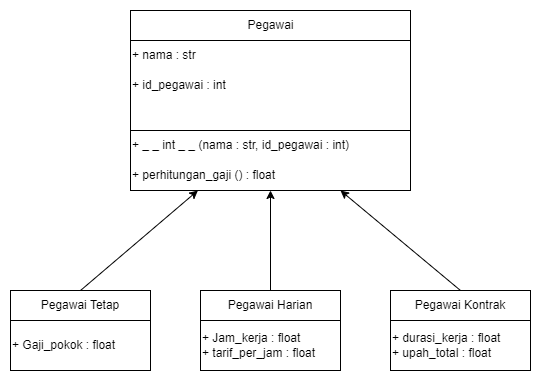

The diagram above was exported from draw.io. Its source (the exported page's mxGraphModel, read from the mxfile embedded in the PNG):
<mxGraphModel dx="1050" dy="534" grid="1" gridSize="10" guides="1" tooltips="1" connect="1" arrows="1" fold="1" page="1" pageScale="1" pageWidth="850" pageHeight="1100" math="0" shadow="0">
  <root>
    <mxCell id="0" />
    <mxCell id="1" parent="0" />
    <mxCell id="3srJlWBSV-lEEu_zyoDi-1" value="" style="rounded=0;whiteSpace=wrap;html=1;align=left;" parent="1" vertex="1">
      <mxGeometry x="230" y="160" width="280" height="120" as="geometry" />
    </mxCell>
    <mxCell id="3srJlWBSV-lEEu_zyoDi-2" value="" style="endArrow=none;html=1;rounded=0;exitX=0;exitY=0.25;exitDx=0;exitDy=0;entryX=1;entryY=0.25;entryDx=0;entryDy=0;" parent="1" source="3srJlWBSV-lEEu_zyoDi-1" target="3srJlWBSV-lEEu_zyoDi-1" edge="1">
      <mxGeometry width="50" height="50" relative="1" as="geometry">
        <mxPoint x="430" y="300" as="sourcePoint" />
        <mxPoint x="480" y="250" as="targetPoint" />
      </mxGeometry>
    </mxCell>
    <mxCell id="3srJlWBSV-lEEu_zyoDi-3" value="Pegawai" style="text;html=1;align=center;verticalAlign=middle;resizable=0;points=[];autosize=1;strokeColor=none;fillColor=none;" parent="1" vertex="1">
      <mxGeometry x="335" y="160" width="70" height="30" as="geometry" />
    </mxCell>
    <mxCell id="3srJlWBSV-lEEu_zyoDi-4" value="+ nama : str&amp;nbsp;" style="text;html=1;align=left;verticalAlign=middle;resizable=0;points=[];autosize=1;strokeColor=none;fillColor=none;" parent="1" vertex="1">
      <mxGeometry x="230" y="190" width="90" height="30" as="geometry" />
    </mxCell>
    <mxCell id="3srJlWBSV-lEEu_zyoDi-5" value="+ id_pegawai : int" style="text;html=1;align=left;verticalAlign=middle;resizable=0;points=[];autosize=1;strokeColor=none;fillColor=none;" parent="1" vertex="1">
      <mxGeometry x="230" y="220" width="120" height="30" as="geometry" />
    </mxCell>
    <mxCell id="3srJlWBSV-lEEu_zyoDi-7" value="" style="rounded=0;whiteSpace=wrap;html=1;" parent="1" vertex="1">
      <mxGeometry x="230" y="280" width="280" height="60" as="geometry" />
    </mxCell>
    <mxCell id="3srJlWBSV-lEEu_zyoDi-8" value="+ _ _ int _ _ (nama : str, id_pegawai : int)" style="text;html=1;align=left;verticalAlign=middle;resizable=0;points=[];autosize=1;strokeColor=none;fillColor=none;" parent="1" vertex="1">
      <mxGeometry x="230" y="280" width="240" height="30" as="geometry" />
    </mxCell>
    <mxCell id="3srJlWBSV-lEEu_zyoDi-9" value="+ perhitungan_gaji () : float" style="text;html=1;align=left;verticalAlign=middle;resizable=0;points=[];autosize=1;strokeColor=none;fillColor=none;" parent="1" vertex="1">
      <mxGeometry x="230" y="310" width="170" height="30" as="geometry" />
    </mxCell>
    <mxCell id="3srJlWBSV-lEEu_zyoDi-13" value="Pegawai Harian" style="rounded=0;whiteSpace=wrap;html=1;" parent="1" vertex="1">
      <mxGeometry x="300" y="440" width="140" height="30" as="geometry" />
    </mxCell>
    <mxCell id="3srJlWBSV-lEEu_zyoDi-14" value="+ Jam_kerja : float&lt;br&gt;+ tarif_per_jam : float" style="rounded=0;whiteSpace=wrap;html=1;align=left;" parent="1" vertex="1">
      <mxGeometry x="300" y="470" width="140" height="50" as="geometry" />
    </mxCell>
    <mxCell id="3srJlWBSV-lEEu_zyoDi-15" value="Pegawai Kontrak" style="rounded=0;whiteSpace=wrap;html=1;" parent="1" vertex="1">
      <mxGeometry x="490" y="440" width="140" height="30" as="geometry" />
    </mxCell>
    <mxCell id="3srJlWBSV-lEEu_zyoDi-16" value="+ durasi_kerja : float&lt;br&gt;+ upah_total : float" style="rounded=0;whiteSpace=wrap;html=1;align=left;" parent="1" vertex="1">
      <mxGeometry x="490" y="470" width="140" height="50" as="geometry" />
    </mxCell>
    <mxCell id="3srJlWBSV-lEEu_zyoDi-17" value="Pegawai Tetap" style="rounded=0;whiteSpace=wrap;html=1;" parent="1" vertex="1">
      <mxGeometry x="110" y="440" width="140" height="30" as="geometry" />
    </mxCell>
    <mxCell id="3srJlWBSV-lEEu_zyoDi-18" value="+ Gaji_pokok : float" style="rounded=0;whiteSpace=wrap;html=1;align=left;" parent="1" vertex="1">
      <mxGeometry x="110" y="470" width="140" height="50" as="geometry" />
    </mxCell>
    <mxCell id="3srJlWBSV-lEEu_zyoDi-19" value="" style="endArrow=classic;html=1;rounded=0;exitX=0.5;exitY=0;exitDx=0;exitDy=0;" parent="1" source="3srJlWBSV-lEEu_zyoDi-17" target="3srJlWBSV-lEEu_zyoDi-9" edge="1">
      <mxGeometry width="50" height="50" relative="1" as="geometry">
        <mxPoint x="370" y="380" as="sourcePoint" />
        <mxPoint x="420" y="330" as="targetPoint" />
      </mxGeometry>
    </mxCell>
    <mxCell id="3srJlWBSV-lEEu_zyoDi-20" value="" style="endArrow=classic;html=1;rounded=0;exitX=0.5;exitY=0;exitDx=0;exitDy=0;entryX=0.5;entryY=1;entryDx=0;entryDy=0;" parent="1" source="3srJlWBSV-lEEu_zyoDi-13" target="3srJlWBSV-lEEu_zyoDi-7" edge="1">
      <mxGeometry width="50" height="50" relative="1" as="geometry">
        <mxPoint x="370" y="380" as="sourcePoint" />
        <mxPoint x="420" y="330" as="targetPoint" />
      </mxGeometry>
    </mxCell>
    <mxCell id="3srJlWBSV-lEEu_zyoDi-21" value="" style="endArrow=classic;html=1;rounded=0;exitX=0.5;exitY=0;exitDx=0;exitDy=0;entryX=0.75;entryY=1;entryDx=0;entryDy=0;" parent="1" source="3srJlWBSV-lEEu_zyoDi-15" target="3srJlWBSV-lEEu_zyoDi-7" edge="1">
      <mxGeometry width="50" height="50" relative="1" as="geometry">
        <mxPoint x="370" y="380" as="sourcePoint" />
        <mxPoint x="420" y="330" as="targetPoint" />
      </mxGeometry>
    </mxCell>
  </root>
</mxGraphModel>